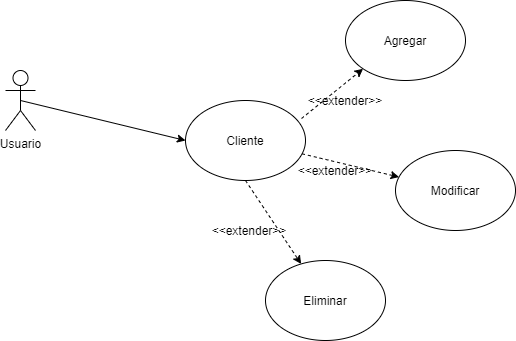

The diagram above was exported from draw.io. Its source (the exported page's mxGraphModel, read from the mxfile embedded in the PNG):
<mxGraphModel dx="942" dy="557" grid="1" gridSize="10" guides="1" tooltips="1" connect="1" arrows="1" fold="1" page="1" pageScale="1" pageWidth="827" pageHeight="1169" math="0" shadow="0">
  <root>
    <mxCell id="0" />
    <mxCell id="1" parent="0" />
    <mxCell id="0kFaRXjwz9UdrvPFXkWR-2" value="Usuario" style="shape=umlActor;verticalLabelPosition=bottom;verticalAlign=top;html=1;outlineConnect=0;" vertex="1" parent="1">
      <mxGeometry x="170" y="120" width="30" height="60" as="geometry" />
    </mxCell>
    <mxCell id="0kFaRXjwz9UdrvPFXkWR-4" value="Cliente" style="ellipse;whiteSpace=wrap;html=1;" vertex="1" parent="1">
      <mxGeometry x="350" y="150" width="120" height="80" as="geometry" />
    </mxCell>
    <mxCell id="0kFaRXjwz9UdrvPFXkWR-9" value="" style="endArrow=classic;html=1;exitX=0.5;exitY=0.5;exitDx=0;exitDy=0;exitPerimeter=0;entryX=0;entryY=0.5;entryDx=0;entryDy=0;" edge="1" parent="1" source="0kFaRXjwz9UdrvPFXkWR-2" target="0kFaRXjwz9UdrvPFXkWR-4">
      <mxGeometry width="50" height="50" relative="1" as="geometry">
        <mxPoint x="390" y="310" as="sourcePoint" />
        <mxPoint x="440" y="260" as="targetPoint" />
      </mxGeometry>
    </mxCell>
    <mxCell id="0kFaRXjwz9UdrvPFXkWR-10" value="Agregar" style="ellipse;whiteSpace=wrap;html=1;" vertex="1" parent="1">
      <mxGeometry x="510" y="50" width="120" height="80" as="geometry" />
    </mxCell>
    <mxCell id="0kFaRXjwz9UdrvPFXkWR-11" value="Modificar" style="ellipse;whiteSpace=wrap;html=1;" vertex="1" parent="1">
      <mxGeometry x="560" y="200" width="120" height="80" as="geometry" />
    </mxCell>
    <mxCell id="0kFaRXjwz9UdrvPFXkWR-12" value="Eliminar" style="ellipse;whiteSpace=wrap;html=1;" vertex="1" parent="1">
      <mxGeometry x="430" y="310" width="120" height="80" as="geometry" />
    </mxCell>
    <mxCell id="0kFaRXjwz9UdrvPFXkWR-14" value="" style="endArrow=classic;html=1;exitX=0.5;exitY=1;exitDx=0;exitDy=0;dashed=1;" edge="1" parent="1" source="0kFaRXjwz9UdrvPFXkWR-4" target="0kFaRXjwz9UdrvPFXkWR-12">
      <mxGeometry width="50" height="50" relative="1" as="geometry">
        <mxPoint x="390" y="310" as="sourcePoint" />
        <mxPoint x="440" y="260" as="targetPoint" />
      </mxGeometry>
    </mxCell>
    <mxCell id="0kFaRXjwz9UdrvPFXkWR-15" value="" style="endArrow=classic;html=1;dashed=1;" edge="1" parent="1" source="0kFaRXjwz9UdrvPFXkWR-4" target="0kFaRXjwz9UdrvPFXkWR-11">
      <mxGeometry width="50" height="50" relative="1" as="geometry">
        <mxPoint x="480" y="200" as="sourcePoint" />
        <mxPoint x="440" y="260" as="targetPoint" />
      </mxGeometry>
    </mxCell>
    <mxCell id="0kFaRXjwz9UdrvPFXkWR-16" value="" style="endArrow=classic;html=1;entryX=0;entryY=1;entryDx=0;entryDy=0;exitX=0.967;exitY=0.225;exitDx=0;exitDy=0;exitPerimeter=0;dashed=1;" edge="1" parent="1" source="0kFaRXjwz9UdrvPFXkWR-4" target="0kFaRXjwz9UdrvPFXkWR-10">
      <mxGeometry width="50" height="50" relative="1" as="geometry">
        <mxPoint x="390" y="310" as="sourcePoint" />
        <mxPoint x="440" y="260" as="targetPoint" />
      </mxGeometry>
    </mxCell>
    <mxCell id="0kFaRXjwz9UdrvPFXkWR-17" value="&amp;lt;&amp;lt;extender&amp;gt;&amp;gt;" style="text;html=1;strokeColor=none;fillColor=none;align=center;verticalAlign=middle;whiteSpace=wrap;rounded=0;" vertex="1" parent="1">
      <mxGeometry x="394" y="270" width="40" height="20" as="geometry" />
    </mxCell>
    <mxCell id="0kFaRXjwz9UdrvPFXkWR-18" value="&amp;lt;&amp;lt;extender&amp;gt;&amp;gt;" style="text;html=1;strokeColor=none;fillColor=none;align=center;verticalAlign=middle;whiteSpace=wrap;rounded=0;" vertex="1" parent="1">
      <mxGeometry x="480" y="210" width="40" height="20" as="geometry" />
    </mxCell>
    <mxCell id="0kFaRXjwz9UdrvPFXkWR-19" value="&amp;lt;&amp;lt;extender&amp;gt;&amp;gt;" style="text;html=1;strokeColor=none;fillColor=none;align=center;verticalAlign=middle;whiteSpace=wrap;rounded=0;" vertex="1" parent="1">
      <mxGeometry x="490" y="140" width="40" height="20" as="geometry" />
    </mxCell>
  </root>
</mxGraphModel>